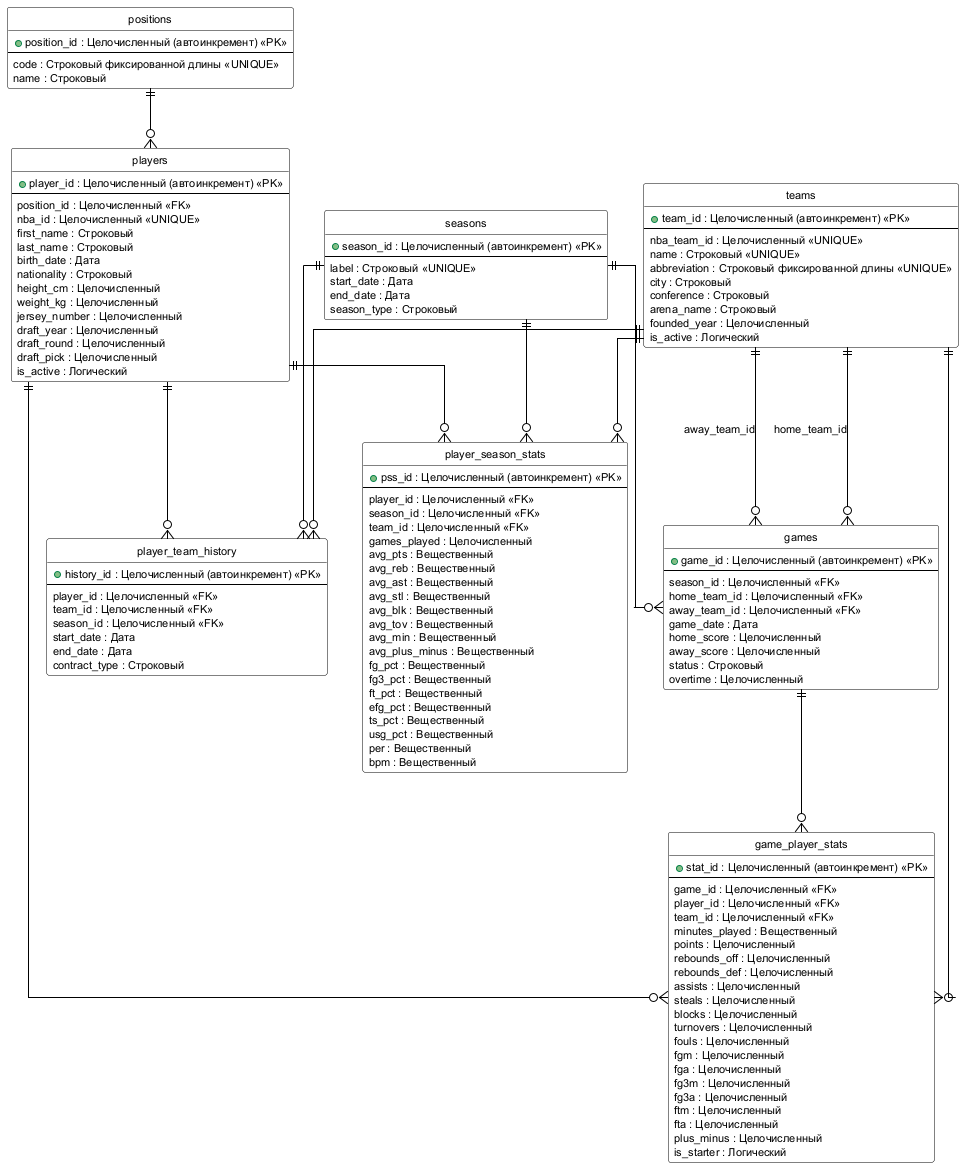

The diagram above was rendered by PlantUML. Its source (embedded in the PNG):
@startuml relational_schema
hide circle
skinparam linetype ortho
skinparam defaultFontSize 11
skinparam shadowing false
skinparam roundcorner 5

skinparam class {
  BackgroundColor White
  BorderColor Black
  ArrowColor Black
}

entity "positions" {
  + position_id : Целочисленный (автоинкремент) «PK»
  --
  code : Строковый фиксированной длины «UNIQUE»
  name : Строковый
}

entity "seasons" {
  + season_id : Целочисленный (автоинкремент) «PK»
  --
  label : Строковый «UNIQUE»
  start_date : Дата
  end_date : Дата
  season_type : Строковый
}

entity "teams" {
  + team_id : Целочисленный (автоинкремент) «PK»
  --
  nba_team_id : Целочисленный «UNIQUE»
  name : Строковый «UNIQUE»
  abbreviation : Строковый фиксированной длины «UNIQUE»
  city : Строковый
  conference : Строковый
  arena_name : Строковый
  founded_year : Целочисленный
  is_active : Логический
}

entity "players" {
  + player_id : Целочисленный (автоинкремент) «PK»
  --
  position_id : Целочисленный «FK»
  nba_id : Целочисленный «UNIQUE»
  first_name : Строковый
  last_name : Строковый
  birth_date : Дата
  nationality : Строковый
  height_cm : Целочисленный
  weight_kg : Целочисленный
  jersey_number : Целочисленный
  draft_year : Целочисленный
  draft_round : Целочисленный
  draft_pick : Целочисленный
  is_active : Логический
}

entity "games" {
  + game_id : Целочисленный (автоинкремент) «PK»
  --
  season_id : Целочисленный «FK»
  home_team_id : Целочисленный «FK»
  away_team_id : Целочисленный «FK»
  game_date : Дата
  home_score : Целочисленный
  away_score : Целочисленный
  status : Строковый
  overtime : Целочисленный
}

entity "game_player_stats" {
  + stat_id : Целочисленный (автоинкремент) «PK»
  --
  game_id : Целочисленный «FK»
  player_id : Целочисленный «FK»
  team_id : Целочисленный «FK»
  minutes_played : Вещественный
  points : Целочисленный
  rebounds_off : Целочисленный
  rebounds_def : Целочисленный
  assists : Целочисленный
  steals : Целочисленный
  blocks : Целочисленный
  turnovers : Целочисленный
  fouls : Целочисленный
  fgm : Целочисленный
  fga : Целочисленный
  fg3m : Целочисленный
  fg3a : Целочисленный
  ftm : Целочисленный
  fta : Целочисленный
  plus_minus : Целочисленный
  is_starter : Логический
}

entity "player_season_stats" {
  + pss_id : Целочисленный (автоинкремент) «PK»
  --
  player_id : Целочисленный «FK»
  season_id : Целочисленный «FK»
  team_id : Целочисленный «FK»
  games_played : Целочисленный
  avg_pts : Вещественный
  avg_reb : Вещественный
  avg_ast : Вещественный
  avg_stl : Вещественный
  avg_blk : Вещественный
  avg_tov : Вещественный
  avg_min : Вещественный
  avg_plus_minus : Вещественный
  fg_pct : Вещественный
  fg3_pct : Вещественный
  ft_pct : Вещественный
  efg_pct : Вещественный
  ts_pct : Вещественный
  usg_pct : Вещественный
  per : Вещественный
  bpm : Вещественный
}

entity "player_team_history" {
  + history_id : Целочисленный (автоинкремент) «PK»
  --
  player_id : Целочисленный «FK»
  team_id : Целочисленный «FK»
  season_id : Целочисленный «FK»
  start_date : Дата
  end_date : Дата
  contract_type : Строковый
}

positions ||--o{ players : ""
players ||--o{ game_player_stats : ""
players ||--o{ player_season_stats : ""
players ||--o{ player_team_history : ""
teams ||--o{ games : "home_team_id"
teams ||--o{ games : "away_team_id"
teams ||--o{ game_player_stats : ""
teams ||--o{ player_season_stats : ""
teams ||--o{ player_team_history : ""
seasons ||--o{ games : ""
seasons ||--o{ player_season_stats : ""
seasons ||--o{ player_team_history : ""
games ||--o{ game_player_stats : ""

@enduml